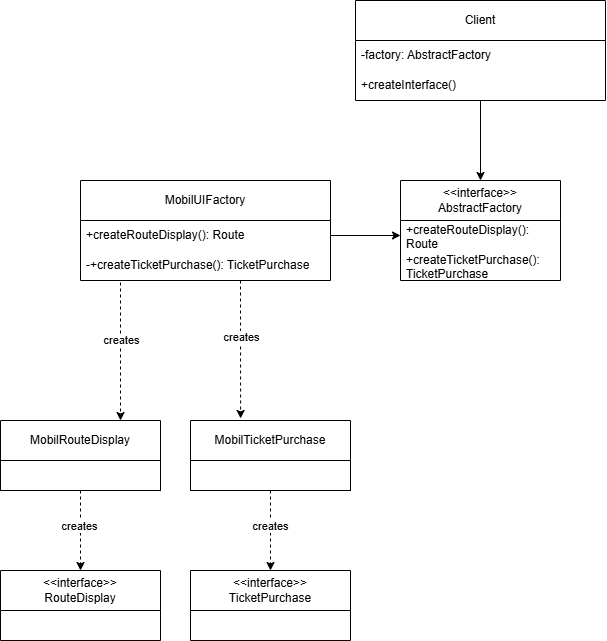

The diagram above was exported from draw.io. Its source (the exported page's mxGraphModel, read from the mxfile embedded in the PNG):
<mxGraphModel dx="1727" dy="913" grid="1" gridSize="10" guides="1" tooltips="1" connect="1" arrows="1" fold="1" page="1" pageScale="1" pageWidth="850" pageHeight="1100" background="#ffffff" math="0" shadow="0">
  <root>
    <mxCell id="0" />
    <mxCell id="1" parent="0" />
    <mxCell id="pzsvZ-rvE_jwWqGoO5zn-58" style="edgeStyle=orthogonalEdgeStyle;rounded=0;orthogonalLoop=1;jettySize=auto;html=1;entryX=0.5;entryY=0;entryDx=0;entryDy=0;" edge="1" parent="1" source="pzsvZ-rvE_jwWqGoO5zn-1" target="pzsvZ-rvE_jwWqGoO5zn-11">
      <mxGeometry relative="1" as="geometry" />
    </mxCell>
    <mxCell id="pzsvZ-rvE_jwWqGoO5zn-1" value="Client" style="swimlane;fontStyle=0;childLayout=stackLayout;horizontal=1;startSize=40;horizontalStack=0;resizeParent=1;resizeParentMax=0;resizeLast=0;collapsible=1;marginBottom=0;whiteSpace=wrap;html=1;" vertex="1" parent="1">
      <mxGeometry x="195" y="180" width="250" height="100" as="geometry" />
    </mxCell>
    <mxCell id="pzsvZ-rvE_jwWqGoO5zn-2" value="-factory: AbstractFactory" style="text;strokeColor=none;fillColor=none;align=left;verticalAlign=middle;spacingLeft=4;spacingRight=4;overflow=hidden;points=[[0,0.5],[1,0.5]];portConstraint=eastwest;rotatable=0;whiteSpace=wrap;html=1;" vertex="1" parent="pzsvZ-rvE_jwWqGoO5zn-1">
      <mxGeometry y="40" width="250" height="30" as="geometry" />
    </mxCell>
    <mxCell id="pzsvZ-rvE_jwWqGoO5zn-3" value="+createInterface()" style="text;strokeColor=none;fillColor=none;align=left;verticalAlign=middle;spacingLeft=4;spacingRight=4;overflow=hidden;points=[[0,0.5],[1,0.5]];portConstraint=eastwest;rotatable=0;whiteSpace=wrap;html=1;" vertex="1" parent="pzsvZ-rvE_jwWqGoO5zn-1">
      <mxGeometry y="70" width="250" height="30" as="geometry" />
    </mxCell>
    <mxCell id="pzsvZ-rvE_jwWqGoO5zn-9" value="MobilUIFactory" style="swimlane;fontStyle=0;childLayout=stackLayout;horizontal=1;startSize=40;horizontalStack=0;resizeParent=1;resizeParentMax=0;resizeLast=0;collapsible=1;marginBottom=0;whiteSpace=wrap;html=1;" vertex="1" parent="1">
      <mxGeometry x="-80" y="360" width="250" height="100" as="geometry" />
    </mxCell>
    <mxCell id="pzsvZ-rvE_jwWqGoO5zn-10" value="+createRouteDisplay(): Route" style="text;strokeColor=none;fillColor=none;align=left;verticalAlign=middle;spacingLeft=4;spacingRight=4;overflow=hidden;points=[[0,0.5],[1,0.5]];portConstraint=eastwest;rotatable=0;whiteSpace=wrap;html=1;" vertex="1" parent="pzsvZ-rvE_jwWqGoO5zn-9">
      <mxGeometry y="40" width="250" height="30" as="geometry" />
    </mxCell>
    <mxCell id="pzsvZ-rvE_jwWqGoO5zn-59" value="-+createTicketPurchase(): TicketPurchase" style="text;strokeColor=none;fillColor=none;align=left;verticalAlign=middle;spacingLeft=4;spacingRight=4;overflow=hidden;points=[[0,0.5],[1,0.5]];portConstraint=eastwest;rotatable=0;whiteSpace=wrap;html=1;" vertex="1" parent="pzsvZ-rvE_jwWqGoO5zn-9">
      <mxGeometry y="70" width="250" height="30" as="geometry" />
    </mxCell>
    <mxCell id="pzsvZ-rvE_jwWqGoO5zn-11" value="&amp;lt;&amp;lt;interface&amp;gt;&amp;gt;&lt;div&gt;AbstractFactory&lt;/div&gt;" style="swimlane;fontStyle=0;childLayout=stackLayout;horizontal=1;startSize=40;horizontalStack=0;resizeParent=1;resizeParentMax=0;resizeLast=0;collapsible=1;marginBottom=0;whiteSpace=wrap;html=1;" vertex="1" parent="1">
      <mxGeometry x="240" y="360" width="160" height="100" as="geometry" />
    </mxCell>
    <mxCell id="pzsvZ-rvE_jwWqGoO5zn-12" value="+createRouteDisplay(): Route" style="text;strokeColor=none;fillColor=none;align=left;verticalAlign=middle;spacingLeft=4;spacingRight=4;overflow=hidden;points=[[0,0.5],[1,0.5]];portConstraint=eastwest;rotatable=0;whiteSpace=wrap;html=1;" vertex="1" parent="pzsvZ-rvE_jwWqGoO5zn-11">
      <mxGeometry y="40" width="160" height="30" as="geometry" />
    </mxCell>
    <mxCell id="pzsvZ-rvE_jwWqGoO5zn-13" value="+createTicketPurchase(): TicketPurchase" style="text;strokeColor=none;fillColor=none;align=left;verticalAlign=middle;spacingLeft=4;spacingRight=4;overflow=hidden;points=[[0,0.5],[1,0.5]];portConstraint=eastwest;rotatable=0;whiteSpace=wrap;html=1;" vertex="1" parent="pzsvZ-rvE_jwWqGoO5zn-11">
      <mxGeometry y="70" width="160" height="30" as="geometry" />
    </mxCell>
    <mxCell id="pzsvZ-rvE_jwWqGoO5zn-67" style="edgeStyle=orthogonalEdgeStyle;rounded=0;orthogonalLoop=1;jettySize=auto;html=1;entryX=0.5;entryY=0;entryDx=0;entryDy=0;dashed=1;" edge="1" parent="1" source="pzsvZ-rvE_jwWqGoO5zn-35" target="pzsvZ-rvE_jwWqGoO5zn-64">
      <mxGeometry relative="1" as="geometry" />
    </mxCell>
    <mxCell id="pzsvZ-rvE_jwWqGoO5zn-68" value="creates" style="edgeLabel;html=1;align=center;verticalAlign=middle;resizable=0;points=[];" vertex="1" connectable="0" parent="pzsvZ-rvE_jwWqGoO5zn-67">
      <mxGeometry x="-0.1265" y="-1" relative="1" as="geometry">
        <mxPoint as="offset" />
      </mxGeometry>
    </mxCell>
    <mxCell id="pzsvZ-rvE_jwWqGoO5zn-35" value="MobilTicketPurchase" style="swimlane;fontStyle=0;childLayout=stackLayout;horizontal=1;startSize=40;horizontalStack=0;resizeParent=1;resizeParentMax=0;resizeLast=0;collapsible=1;marginBottom=0;whiteSpace=wrap;html=1;" vertex="1" parent="1">
      <mxGeometry x="30" y="600" width="160" height="70" as="geometry" />
    </mxCell>
    <mxCell id="pzsvZ-rvE_jwWqGoO5zn-36" value="" style="text;strokeColor=default;fillColor=none;align=left;verticalAlign=middle;spacingLeft=4;spacingRight=4;overflow=hidden;points=[[0,0.5],[1,0.5]];portConstraint=eastwest;rotatable=0;whiteSpace=wrap;html=1;" vertex="1" parent="pzsvZ-rvE_jwWqGoO5zn-35">
      <mxGeometry y="40" width="160" height="30" as="geometry" />
    </mxCell>
    <mxCell id="pzsvZ-rvE_jwWqGoO5zn-52" value="" style="endArrow=classic;html=1;rounded=0;entryX=0.335;entryY=-0.007;entryDx=0;entryDy=0;dashed=1;entryPerimeter=0;exitX=0.654;exitY=1.051;exitDx=0;exitDy=0;exitPerimeter=0;" edge="1" parent="1">
      <mxGeometry width="50" height="50" relative="1" as="geometry">
        <mxPoint x="80" y="460" as="sourcePoint" />
        <mxPoint x="80.09999999999991" y="597.98" as="targetPoint" />
      </mxGeometry>
    </mxCell>
    <mxCell id="pzsvZ-rvE_jwWqGoO5zn-53" value="creates" style="edgeLabel;html=1;align=center;verticalAlign=middle;resizable=0;points=[];" vertex="1" connectable="0" parent="pzsvZ-rvE_jwWqGoO5zn-52">
      <mxGeometry x="-0.1739" relative="1" as="geometry">
        <mxPoint as="offset" />
      </mxGeometry>
    </mxCell>
    <mxCell id="pzsvZ-rvE_jwWqGoO5zn-72" style="edgeStyle=orthogonalEdgeStyle;rounded=0;orthogonalLoop=1;jettySize=auto;html=1;entryX=0.5;entryY=0;entryDx=0;entryDy=0;dashed=1;" edge="1" parent="1" source="pzsvZ-rvE_jwWqGoO5zn-60" target="pzsvZ-rvE_jwWqGoO5zn-69">
      <mxGeometry relative="1" as="geometry" />
    </mxCell>
    <mxCell id="pzsvZ-rvE_jwWqGoO5zn-73" value="creates" style="edgeLabel;html=1;align=center;verticalAlign=middle;resizable=0;points=[];" vertex="1" connectable="0" parent="pzsvZ-rvE_jwWqGoO5zn-72">
      <mxGeometry x="-0.1227" y="-2" relative="1" as="geometry">
        <mxPoint as="offset" />
      </mxGeometry>
    </mxCell>
    <mxCell id="pzsvZ-rvE_jwWqGoO5zn-60" value="MobilRouteDisplay" style="swimlane;fontStyle=0;childLayout=stackLayout;horizontal=1;startSize=40;horizontalStack=0;resizeParent=1;resizeParentMax=0;resizeLast=0;collapsible=1;marginBottom=0;whiteSpace=wrap;html=1;" vertex="1" parent="1">
      <mxGeometry x="-160" y="600" width="160" height="70" as="geometry" />
    </mxCell>
    <mxCell id="pzsvZ-rvE_jwWqGoO5zn-61" value="" style="text;strokeColor=default;fillColor=none;align=left;verticalAlign=middle;spacingLeft=4;spacingRight=4;overflow=hidden;points=[[0,0.5],[1,0.5]];portConstraint=eastwest;rotatable=0;whiteSpace=wrap;html=1;" vertex="1" parent="pzsvZ-rvE_jwWqGoO5zn-60">
      <mxGeometry y="40" width="160" height="30" as="geometry" />
    </mxCell>
    <mxCell id="pzsvZ-rvE_jwWqGoO5zn-62" value="" style="endArrow=classic;html=1;rounded=0;entryX=0.335;entryY=-0.007;entryDx=0;entryDy=0;dashed=1;entryPerimeter=0;exitX=0.654;exitY=1.051;exitDx=0;exitDy=0;exitPerimeter=0;" edge="1" parent="1">
      <mxGeometry width="50" height="50" relative="1" as="geometry">
        <mxPoint x="-40" y="462" as="sourcePoint" />
        <mxPoint x="-40" y="600" as="targetPoint" />
      </mxGeometry>
    </mxCell>
    <mxCell id="pzsvZ-rvE_jwWqGoO5zn-63" value="creates" style="edgeLabel;html=1;align=center;verticalAlign=middle;resizable=0;points=[];" vertex="1" connectable="0" parent="pzsvZ-rvE_jwWqGoO5zn-62">
      <mxGeometry x="-0.1739" relative="1" as="geometry">
        <mxPoint as="offset" />
      </mxGeometry>
    </mxCell>
    <mxCell id="pzsvZ-rvE_jwWqGoO5zn-64" value="&amp;lt;&amp;lt;interface&amp;gt;&amp;gt;&lt;div&gt;TicketPurchase&lt;/div&gt;" style="swimlane;fontStyle=0;childLayout=stackLayout;horizontal=1;startSize=40;horizontalStack=0;resizeParent=1;resizeParentMax=0;resizeLast=0;collapsible=1;marginBottom=0;whiteSpace=wrap;html=1;" vertex="1" parent="1">
      <mxGeometry x="30" y="750" width="160" height="70" as="geometry" />
    </mxCell>
    <mxCell id="pzsvZ-rvE_jwWqGoO5zn-69" value="&amp;lt;&amp;lt;interface&amp;gt;&amp;gt;&lt;div&gt;RouteDisplay&lt;/div&gt;" style="swimlane;fontStyle=0;childLayout=stackLayout;horizontal=1;startSize=40;horizontalStack=0;resizeParent=1;resizeParentMax=0;resizeLast=0;collapsible=1;marginBottom=0;whiteSpace=wrap;html=1;" vertex="1" parent="1">
      <mxGeometry x="-160" y="750" width="160" height="70" as="geometry" />
    </mxCell>
    <mxCell id="pzsvZ-rvE_jwWqGoO5zn-74" style="edgeStyle=orthogonalEdgeStyle;rounded=0;orthogonalLoop=1;jettySize=auto;html=1;entryX=0;entryY=0.5;entryDx=0;entryDy=0;" edge="1" parent="1" source="pzsvZ-rvE_jwWqGoO5zn-10" target="pzsvZ-rvE_jwWqGoO5zn-12">
      <mxGeometry relative="1" as="geometry" />
    </mxCell>
  </root>
</mxGraphModel>